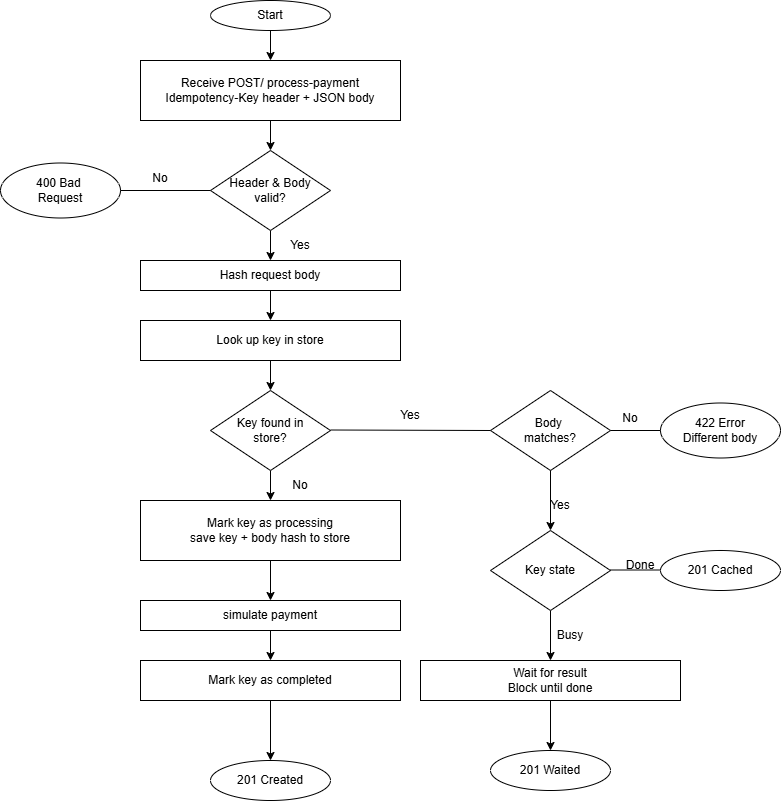

The diagram above was exported from draw.io. Its source (the exported page's mxGraphModel, read from the mxfile embedded in the PNG):
<mxGraphModel dx="860" dy="477" grid="0" gridSize="10" guides="1" tooltips="1" connect="1" arrows="1" fold="1" page="0" pageScale="1" pageWidth="827" pageHeight="1169" background="light-dark(#FFFFFF,#000000)" math="0" shadow="0">
  <root>
    <mxCell id="0" />
    <mxCell id="1" parent="0" />
    <mxCell id="LfpULkRcI5dy7vPxgOrT-13" edge="1" parent="1" source="LfpULkRcI5dy7vPxgOrT-1" style="edgeStyle=orthogonalEdgeStyle;rounded=0;orthogonalLoop=1;jettySize=auto;html=1;" target="LfpULkRcI5dy7vPxgOrT-2" value="">
      <mxGeometry relative="1" as="geometry" />
    </mxCell>
    <mxCell id="LfpULkRcI5dy7vPxgOrT-1" parent="1" style="ellipse;whiteSpace=wrap;html=1;" value="Start" vertex="1">
      <mxGeometry height="30" width="120" x="240" y="40" as="geometry" />
    </mxCell>
    <mxCell id="LfpULkRcI5dy7vPxgOrT-14" edge="1" parent="1" source="LfpULkRcI5dy7vPxgOrT-2" style="edgeStyle=orthogonalEdgeStyle;rounded=0;orthogonalLoop=1;jettySize=auto;html=1;" target="LfpULkRcI5dy7vPxgOrT-8" value="">
      <mxGeometry relative="1" as="geometry" />
    </mxCell>
    <mxCell id="LfpULkRcI5dy7vPxgOrT-2" parent="1" style="rounded=0;whiteSpace=wrap;html=1;" value="Receive POST/ process-payment&lt;br&gt;Idempotency-Key header + JSON body" vertex="1">
      <mxGeometry height="60" width="260" x="170" y="100" as="geometry" />
    </mxCell>
    <mxCell id="LfpULkRcI5dy7vPxgOrT-15" edge="1" parent="1" source="LfpULkRcI5dy7vPxgOrT-3" style="edgeStyle=orthogonalEdgeStyle;rounded=0;orthogonalLoop=1;jettySize=auto;html=1;entryX=0.5;entryY=0;entryDx=0;entryDy=0;" target="LfpULkRcI5dy7vPxgOrT-4" value="">
      <mxGeometry relative="1" as="geometry" />
    </mxCell>
    <mxCell id="LfpULkRcI5dy7vPxgOrT-3" parent="1" style="rounded=0;whiteSpace=wrap;html=1;" value="Hash request body" vertex="1">
      <mxGeometry height="30" width="260" x="170" y="300" as="geometry" />
    </mxCell>
    <mxCell id="LfpULkRcI5dy7vPxgOrT-16" edge="1" parent="1" source="LfpULkRcI5dy7vPxgOrT-4" style="edgeStyle=orthogonalEdgeStyle;rounded=0;orthogonalLoop=1;jettySize=auto;html=1;" target="LfpULkRcI5dy7vPxgOrT-9" value="">
      <mxGeometry relative="1" as="geometry" />
    </mxCell>
    <mxCell id="LfpULkRcI5dy7vPxgOrT-4" parent="1" style="rounded=0;whiteSpace=wrap;html=1;" value="Look up key in store" vertex="1">
      <mxGeometry height="40" width="260" x="170" y="360" as="geometry" />
    </mxCell>
    <mxCell id="LfpULkRcI5dy7vPxgOrT-18" edge="1" parent="1" source="LfpULkRcI5dy7vPxgOrT-5" style="edgeStyle=orthogonalEdgeStyle;rounded=0;orthogonalLoop=1;jettySize=auto;html=1;entryX=0.5;entryY=0;entryDx=0;entryDy=0;" target="LfpULkRcI5dy7vPxgOrT-6" value="">
      <mxGeometry relative="1" as="geometry">
        <Array as="points" />
      </mxGeometry>
    </mxCell>
    <mxCell id="LfpULkRcI5dy7vPxgOrT-5" parent="1" style="rounded=0;whiteSpace=wrap;html=1;" value="Mark key as processing&lt;br&gt;save key + body hash to store" vertex="1">
      <mxGeometry height="60" width="260" x="170" y="540" as="geometry" />
    </mxCell>
    <mxCell id="LfpULkRcI5dy7vPxgOrT-19" edge="1" parent="1" source="LfpULkRcI5dy7vPxgOrT-6" style="edgeStyle=orthogonalEdgeStyle;rounded=0;orthogonalLoop=1;jettySize=auto;html=1;" target="LfpULkRcI5dy7vPxgOrT-7" value="">
      <mxGeometry relative="1" as="geometry" />
    </mxCell>
    <mxCell id="LfpULkRcI5dy7vPxgOrT-6" parent="1" style="rounded=0;whiteSpace=wrap;html=1;" value="simulate payment" vertex="1">
      <mxGeometry height="30" width="260" x="170" y="640" as="geometry" />
    </mxCell>
    <mxCell id="LfpULkRcI5dy7vPxgOrT-22" edge="1" parent="1" source="LfpULkRcI5dy7vPxgOrT-7" style="edgeStyle=orthogonalEdgeStyle;rounded=0;orthogonalLoop=1;jettySize=auto;html=1;" target="LfpULkRcI5dy7vPxgOrT-21" value="">
      <mxGeometry relative="1" as="geometry" />
    </mxCell>
    <mxCell id="LfpULkRcI5dy7vPxgOrT-7" parent="1" style="rounded=0;whiteSpace=wrap;html=1;" value="Mark key as completed" vertex="1">
      <mxGeometry height="40" width="260" x="170" y="700" as="geometry" />
    </mxCell>
    <mxCell id="LfpULkRcI5dy7vPxgOrT-12" edge="1" parent="1" source="LfpULkRcI5dy7vPxgOrT-8" style="edgeStyle=orthogonalEdgeStyle;rounded=0;orthogonalLoop=1;jettySize=auto;html=1;" value="">
      <mxGeometry relative="1" as="geometry">
        <mxPoint x="300" y="300" as="targetPoint" />
      </mxGeometry>
    </mxCell>
    <mxCell id="LfpULkRcI5dy7vPxgOrT-8" parent="1" style="rhombus;whiteSpace=wrap;html=1;" value="Header &amp;amp; Body &lt;br&gt;valid?" vertex="1">
      <mxGeometry height="80" width="120" x="240" y="190" as="geometry" />
    </mxCell>
    <mxCell id="LfpULkRcI5dy7vPxgOrT-17" edge="1" parent="1" source="LfpULkRcI5dy7vPxgOrT-9" style="edgeStyle=orthogonalEdgeStyle;rounded=0;orthogonalLoop=1;jettySize=auto;html=1;" target="LfpULkRcI5dy7vPxgOrT-5" value="">
      <mxGeometry relative="1" as="geometry" />
    </mxCell>
    <mxCell id="LfpULkRcI5dy7vPxgOrT-9" parent="1" style="rhombus;whiteSpace=wrap;html=1;" value="Key found in&lt;br&gt;store?" vertex="1">
      <mxGeometry height="80" width="120" x="240" y="430" as="geometry" />
    </mxCell>
    <mxCell id="LfpULkRcI5dy7vPxgOrT-33" edge="1" parent="1" source="LfpULkRcI5dy7vPxgOrT-10" style="edgeStyle=orthogonalEdgeStyle;rounded=0;orthogonalLoop=1;jettySize=auto;html=1;" target="LfpULkRcI5dy7vPxgOrT-26" value="">
      <mxGeometry relative="1" as="geometry" />
    </mxCell>
    <mxCell id="LfpULkRcI5dy7vPxgOrT-10" parent="1" style="rhombus;whiteSpace=wrap;html=1;" value="Body&amp;nbsp;&lt;br&gt;matches?" vertex="1">
      <mxGeometry height="80" width="120" x="520" y="430" as="geometry" />
    </mxCell>
    <mxCell id="LfpULkRcI5dy7vPxgOrT-11" parent="1" style="ellipse;whiteSpace=wrap;html=1;" value="400 Bad&amp;nbsp;&lt;br&gt;Request" vertex="1">
      <mxGeometry height="55" width="120" x="30" y="202.5" as="geometry" />
    </mxCell>
    <mxCell id="LfpULkRcI5dy7vPxgOrT-20" parent="1" style="ellipse;whiteSpace=wrap;html=1;" value="422 Error&lt;br&gt;Different body" vertex="1">
      <mxGeometry height="55" width="120" x="690" y="442.5" as="geometry" />
    </mxCell>
    <mxCell id="LfpULkRcI5dy7vPxgOrT-21" parent="1" style="ellipse;whiteSpace=wrap;html=1;" value="201 Created" vertex="1">
      <mxGeometry height="40" width="120" x="240" y="800" as="geometry" />
    </mxCell>
    <mxCell id="LfpULkRcI5dy7vPxgOrT-23" edge="1" parent="1" source="LfpULkRcI5dy7vPxgOrT-11" style="endArrow=none;html=1;rounded=0;entryX=0;entryY=0.5;entryDx=0;entryDy=0;exitX=1;exitY=0.5;exitDx=0;exitDy=0;" target="LfpULkRcI5dy7vPxgOrT-8" value="">
      <mxGeometry height="50" relative="1" width="50" as="geometry">
        <mxPoint x="160" y="270" as="sourcePoint" />
        <mxPoint x="210" y="220" as="targetPoint" />
      </mxGeometry>
    </mxCell>
    <mxCell id="LfpULkRcI5dy7vPxgOrT-24" edge="1" parent="1" style="endArrow=none;html=1;rounded=0;entryX=0;entryY=0.5;entryDx=0;entryDy=0;exitX=1;exitY=0.5;exitDx=0;exitDy=0;" target="LfpULkRcI5dy7vPxgOrT-10" value="">
      <mxGeometry height="50" relative="1" width="50" as="geometry">
        <mxPoint x="360" y="469.5" as="sourcePoint" />
        <mxPoint x="450" y="469.5" as="targetPoint" />
      </mxGeometry>
    </mxCell>
    <mxCell id="LfpULkRcI5dy7vPxgOrT-31" edge="1" parent="1" source="LfpULkRcI5dy7vPxgOrT-26" style="edgeStyle=orthogonalEdgeStyle;rounded=0;orthogonalLoop=1;jettySize=auto;html=1;" target="LfpULkRcI5dy7vPxgOrT-28" value="">
      <mxGeometry relative="1" as="geometry" />
    </mxCell>
    <mxCell id="LfpULkRcI5dy7vPxgOrT-26" parent="1" style="rhombus;whiteSpace=wrap;html=1;" value="Key state" vertex="1">
      <mxGeometry height="80" width="120" x="520" y="570" as="geometry" />
    </mxCell>
    <mxCell id="LfpULkRcI5dy7vPxgOrT-27" parent="1" style="ellipse;whiteSpace=wrap;html=1;" value="201 Cached" vertex="1">
      <mxGeometry height="40" width="120" x="690" y="590" as="geometry" />
    </mxCell>
    <mxCell id="LfpULkRcI5dy7vPxgOrT-32" edge="1" parent="1" source="LfpULkRcI5dy7vPxgOrT-28" style="edgeStyle=orthogonalEdgeStyle;rounded=0;orthogonalLoop=1;jettySize=auto;html=1;" target="LfpULkRcI5dy7vPxgOrT-29" value="">
      <mxGeometry relative="1" as="geometry" />
    </mxCell>
    <mxCell id="LfpULkRcI5dy7vPxgOrT-28" parent="1" style="rounded=0;whiteSpace=wrap;html=1;" value="Wait for result&lt;br&gt;Block until done" vertex="1">
      <mxGeometry height="40" width="260" x="450" y="700" as="geometry" />
    </mxCell>
    <mxCell id="LfpULkRcI5dy7vPxgOrT-29" parent="1" style="ellipse;whiteSpace=wrap;html=1;" value="201 Waited" vertex="1">
      <mxGeometry height="40" width="120" x="520" y="790" as="geometry" />
    </mxCell>
    <mxCell id="LfpULkRcI5dy7vPxgOrT-30" edge="1" parent="1" style="endArrow=none;html=1;rounded=0;entryX=0;entryY=0.5;entryDx=0;entryDy=0;" value="">
      <mxGeometry height="50" relative="1" width="50" as="geometry">
        <mxPoint x="640" y="609.5" as="sourcePoint" />
        <mxPoint x="690" y="609.5" as="targetPoint" />
      </mxGeometry>
    </mxCell>
    <mxCell id="LfpULkRcI5dy7vPxgOrT-34" parent="1" style="text;html=1;whiteSpace=wrap;strokeColor=none;fillColor=none;align=center;verticalAlign=middle;rounded=0;" value="Yes" vertex="1">
      <mxGeometry height="30" width="60" x="560" y="530" as="geometry" />
    </mxCell>
    <mxCell id="LfpULkRcI5dy7vPxgOrT-36" edge="1" parent="1" style="endArrow=none;html=1;rounded=0;entryX=0;entryY=0.5;entryDx=0;entryDy=0;" target="LfpULkRcI5dy7vPxgOrT-20" value="">
      <mxGeometry height="50" relative="1" width="50" as="geometry">
        <mxPoint x="640" y="470" as="sourcePoint" />
        <mxPoint x="660" y="535" as="targetPoint" />
      </mxGeometry>
    </mxCell>
    <mxCell id="LfpULkRcI5dy7vPxgOrT-37" parent="1" style="text;html=1;whiteSpace=wrap;strokeColor=none;fillColor=none;align=center;verticalAlign=middle;rounded=0;" value="Busy" vertex="1">
      <mxGeometry height="30" width="60" x="570" y="660" as="geometry" />
    </mxCell>
    <mxCell id="LfpULkRcI5dy7vPxgOrT-38" parent="1" style="text;html=1;whiteSpace=wrap;strokeColor=none;fillColor=none;align=center;verticalAlign=middle;rounded=0;" value="Done" vertex="1">
      <mxGeometry height="30" width="60" x="640" y="590" as="geometry" />
    </mxCell>
    <mxCell id="LfpULkRcI5dy7vPxgOrT-40" parent="1" style="text;html=1;whiteSpace=wrap;strokeColor=none;fillColor=none;align=center;verticalAlign=middle;rounded=0;" value="No" vertex="1">
      <mxGeometry height="30" width="60" x="630" y="442.5" as="geometry" />
    </mxCell>
    <mxCell id="LfpULkRcI5dy7vPxgOrT-41" parent="1" style="text;html=1;whiteSpace=wrap;strokeColor=none;fillColor=none;align=center;verticalAlign=middle;rounded=0;" value="No" vertex="1">
      <mxGeometry height="30" width="60" x="300" y="510" as="geometry" />
    </mxCell>
    <mxCell id="LfpULkRcI5dy7vPxgOrT-42" parent="1" style="text;html=1;whiteSpace=wrap;strokeColor=none;fillColor=none;align=center;verticalAlign=middle;rounded=0;" value="Yes" vertex="1">
      <mxGeometry height="30" width="60" x="410" y="440" as="geometry" />
    </mxCell>
    <mxCell id="LfpULkRcI5dy7vPxgOrT-43" parent="1" style="text;html=1;whiteSpace=wrap;strokeColor=none;fillColor=none;align=center;verticalAlign=middle;rounded=0;" value="Yes" vertex="1">
      <mxGeometry height="30" width="60" x="300" y="270" as="geometry" />
    </mxCell>
    <mxCell id="LfpULkRcI5dy7vPxgOrT-44" parent="1" style="text;html=1;whiteSpace=wrap;strokeColor=none;fillColor=none;align=center;verticalAlign=middle;rounded=0;" value="No" vertex="1">
      <mxGeometry height="30" width="60" x="160" y="202.5" as="geometry" />
    </mxCell>
  </root>
</mxGraphModel>